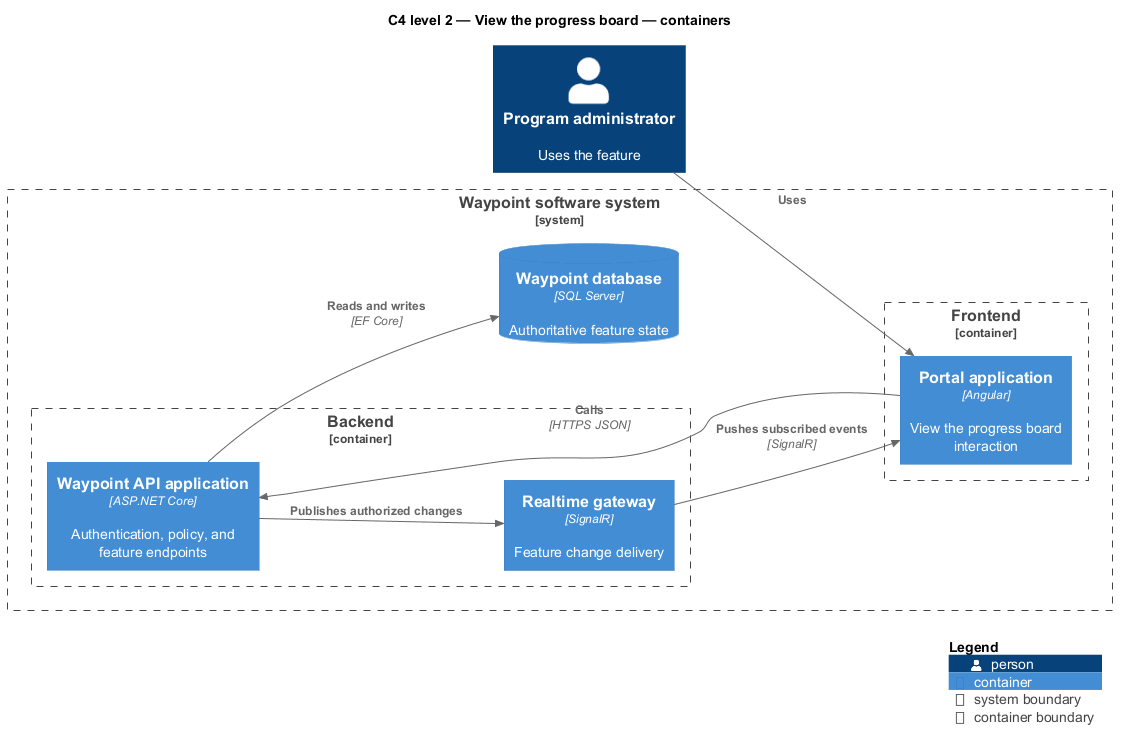

The diagram above was rendered by PlantUML. Its source (embedded in the PNG):
@startuml
!include <C4/C4_Component>
LAYOUT_LEFT_RIGHT()
title C4 level 2 — View the progress board — containers
Person(primary, "Program administrator", "Uses the feature")
System_Boundary(waypoint, "Waypoint software system") {
  Container_Boundary(frontend, "Frontend") {
    Container(app1, "Portal application", "Angular", "View the progress board interaction")
  }
  Container_Boundary(backend, "Backend") {
    Container(api, "Waypoint API application", "ASP.NET Core", "Authentication, policy, and feature endpoints")
    Container(realtime, "Realtime gateway", "SignalR", "Feature change delivery")
  }
  ContainerDb(db, "Waypoint database", "SQL Server", "Authoritative feature state")
}
Rel(primary, app1, "Uses")
Rel(app1, api, "Calls", "HTTPS JSON")
Rel(api, db, "Reads and writes", "EF Core")
Rel(api, realtime, "Publishes authorized changes")
Rel(realtime, app1, "Pushes subscribed events", "SignalR")
SHOW_LEGEND()
@enduml